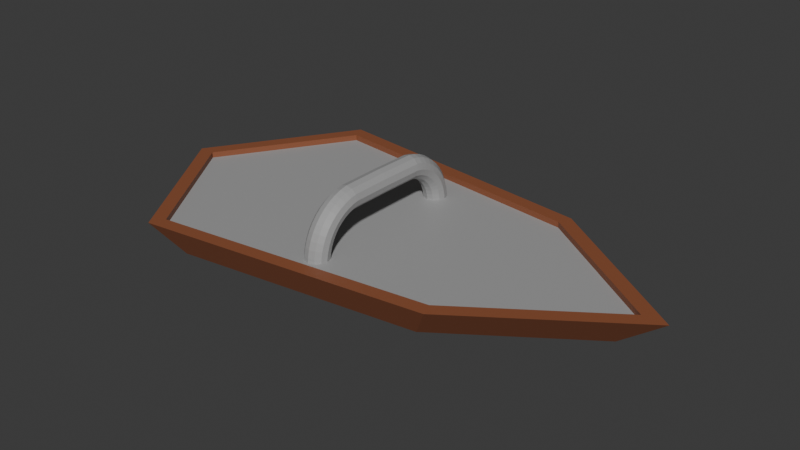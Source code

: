 # Source: shield.blend  (saved by Blender 4.1.24; exported with 4.5.12 LTS)
import bpy
from mathutils import Matrix  # noqa: F401  (used for matrix-valued properties, if any)

bpy.ops.wm.read_factory_settings(use_empty=True)
scene = bpy.context.scene
scene.name = 'Scene'

# ---- collections
col_sword = bpy.data.collections.new('Sword'); scene.collection.children.link(col_sword)

# ---- materials (node trees are filled in below, after node groups)
mat_material = bpy.data.materials.new('Material')
mat_material.use_transparent_shadow = False
mat_material_004 = bpy.data.materials.new('Material.004')
mat_material_004.use_transparent_shadow = False

# ---- material node trees
mat_material.use_nodes = True; mat_material.node_tree.nodes.clear()
_N = mat_material.node_tree.nodes; _L = mat_material.node_tree.links
n0 = _N.new('ShaderNodeBsdfPrincipled'); n0.name = 'Principled BSDF'; n0.location = (10, 300)
n0.inputs[0].default_value = (0.2718, 0.08908, 0.03907, 1.0)
n1 = _N.new('ShaderNodeOutputMaterial'); n1.name = 'Material Output'; n1.location = (300, 300)
_L.new(n0.outputs[0], n1.inputs[0])
n1.is_active_output = True
mat_material_004.use_nodes = True; mat_material_004.node_tree.nodes.clear()
_N = mat_material_004.node_tree.nodes; _L = mat_material_004.node_tree.links
n0 = _N.new('ShaderNodeBsdfPrincipled'); n0.name = 'Principled BSDF'; n0.location = (10, 300)
n0.inputs[0].default_value = (0.3631, 0.3631, 0.3631, 1.0)
n1 = _N.new('ShaderNodeOutputMaterial'); n1.name = 'Material Output'; n1.location = (300, 300)
_L.new(n0.outputs[0], n1.inputs[0])
n1.is_active_output = True

# ---- world
world_world = bpy.data.worlds.new('World'); scene.world = world_world
world_world.use_nodes = True; world_world.node_tree.nodes.clear()
_N = world_world.node_tree.nodes; _L = world_world.node_tree.links
n0 = _N.new('ShaderNodeOutputWorld'); n0.name = 'World Output'; n0.location = (300, 300)
n1 = _N.new('ShaderNodeBackground'); n1.name = 'Background'; n1.location = (10, 300)
n1.inputs[0].default_value = (0.05088, 0.05088, 0.05088, 1.0)
_L.new(n1.outputs[0], n0.inputs[0])
n0.is_active_output = True
world_world.color = (0.05088, 0.05088, 0.05088)
world_world.use_sun_shadow = False
world_world.sun_shadow_jitter_overblur = 0.0

# ---- meshes
me_cube = bpy.data.meshes.new('Cube')
me_cube.from_pydata([(0.152, -0.1096, -0.09745), (-0.1762, -0.1517, -0.09745), (0.152, 0.1096, -0.09745), (-0.1762, 0.1517, -0.09745), (0.1803, -0.1324, -0.05155), (-0.209, -0.1823, -0.05155), (0.1803, 0.1324, -0.05155), (-0.209, 0.1823, -0.05155), (0.31, 1.457e-08, -0.09745), (-0.2734, 2.152e-08, -0.09745), (0.3711, 4.901e-09, -0.05155), (-0.3258, 1.321e-08, -0.05155), (0.3441, 1.416e-08, -0.09745), (0.1591, -0.1283, -0.09745), (-0.186, -0.1726, -0.09745), (-0.2965, 2.18e-08, -0.09745), (-0.186, 0.1726, -0.09745), (0.1591, 0.1283, -0.09745), (-0.2556, 2.615e-08, -0.1223), (0.2563, 2.073e-08, -0.1258), (0.152, -0.08974, -0.1114), (-0.1762, -0.1338, -0.1114), (-0.1762, 0.1338, -0.1114), (0.152, 0.08974, -0.1114), (-0.2187, 0.2031, -0.05155), (0.1875, 0.1511, -0.05155), (0.4052, 4.494e-09, -0.05155), (-0.3489, 1.349e-08, -0.05155), (-0.2187, -0.2031, -0.05155), (0.1875, -0.1511, -0.05155), (-0.3258, 1.48e-08, -0.0597), (0.3711, 6.489e-09, -0.0597), (-0.209, 0.1823, -0.0597), (0.1803, 0.1324, -0.0597), (-0.209, -0.1823, -0.0597), (0.1803, -0.1324, -0.0597)], [], [(3, 2, 23, 22), (17, 16, 24, 25), (10, 6, 33, 31), (29, 28, 14, 13), (12, 26, 29, 13), (27, 15, 14, 28), (24, 16, 15, 27), (17, 25, 26, 12), (5, 4, 35, 34), (1, 9, 18, 21), (0, 8, 12, 13), (1, 0, 13, 14), (3, 9, 15, 16), (2, 3, 16, 17), (8, 2, 17, 12), (9, 1, 14, 15), (19, 18, 22, 23), (20, 21, 18, 19), (0, 1, 21, 20), (2, 8, 19, 23), (9, 3, 22, 18), (8, 0, 20, 19), (7, 6, 25, 24), (6, 10, 26, 25), (5, 11, 27, 28), (4, 5, 28, 29), (10, 4, 29, 26), (11, 7, 24, 27), (31, 30, 34, 35), (33, 32, 30, 31), (4, 10, 31, 35), (11, 5, 34, 30), (6, 7, 32, 33), (7, 11, 30, 32)])
me_cube.polygons.foreach_set('material_index', [1, 0, 0, 0, 0, 0, 0, 0, 0, 1, 0, 0, 0, 0, 0, 0, 1, 1, 1, 1, 1, 1, 0, 0, 0, 0, 0, 0, 1, 1, 0, 0, 0, 0])
_uv = me_cube.uv_layers.new(name='UVMap')
_uv.uv.foreach_set('vector', [0.6127, 0.2359, 0.3923, 0.2306, 0.3923, 0.2306, 0.6127, 0.2359, 0.375, 0.25, 0.625, 0.25, 0.625, 0.5, 0.375, 0.5, 0.3863, 0.625, 0.3898, 0.5165, 0.3898, 0.5165, 0.3863, 0.625, 0.375, 0.75, 0.625, 0.75, 0.625, 1.0, 0.375, 1.0, 0.125, 0.625, 0.375, 0.625, 0.375, 0.75, 0.125, 0.75, 0.625, 0.625, 0.875, 0.625, 0.875, 0.75, 0.625, 0.75, 0.625, 0.5, 0.875, 0.5, 0.875, 0.625, 0.625, 0.625, 0.125, 0.5, 0.375, 0.5, 0.375, 0.625, 0.125, 0.625, 0.6145, 0.738, 0.3898, 0.7335, 0.3898, 0.7335, 0.6145, 0.738, 0.6127, 0.0141, 0.616, 0.125, 0.616, 0.125, 0.6127, 0.0141, 0.3923, 0.01944, 0.3883, 0.125, 0.375, 0.125, 0.375, 0.0, 0.6127, 0.0141, 0.3923, 0.01944, 0.375, 0.0, 0.625, 0.0, 0.6127, 0.2359, 0.616, 0.125, 0.625, 0.125, 0.625, 0.25, 0.3923, 0.2306, 0.6127, 0.2359, 0.625, 0.25, 0.375, 0.25, 0.3883, 0.125, 0.3923, 0.2306, 0.375, 0.25, 0.375, 0.125, 0.616, 0.125, 0.6127, 0.0141, 0.625, 0.0, 0.625, 0.125, 0.3883, 0.125, 0.616, 0.125, 0.6127, 0.2359, 0.3923, 0.2306, 0.3923, 0.01944, 0.6127, 0.0141, 0.616, 0.125, 0.3883, 0.125, 0.3923, 0.01944, 0.6127, 0.0141, 0.6127, 0.0141, 0.3923, 0.01944, 0.3923, 0.2306, 0.3883, 0.125, 0.3883, 0.125, 0.3923, 0.2306, 0.616, 0.125, 0.6127, 0.2359, 0.6127, 0.2359, 0.616, 0.125, 0.3883, 0.125, 0.3923, 0.01944, 0.3923, 0.01944, 0.3883, 0.125, 0.6145, 0.512, 0.3898, 0.5165, 0.375, 0.5, 0.625, 0.5, 0.3898, 0.5165, 0.3863, 0.625, 0.375, 0.625, 0.375, 0.5, 0.6145, 0.738, 0.6173, 0.625, 0.625, 0.625, 0.625, 0.75, 0.3898, 0.7335, 0.6145, 0.738, 0.625, 0.75, 0.375, 0.75, 0.3863, 0.625, 0.3898, 0.7335, 0.375, 0.75, 0.375, 0.625, 0.6173, 0.625, 0.6145, 0.512, 0.625, 0.5, 0.625, 0.625, 0.3863, 0.625, 0.6173, 0.625, 0.6145, 0.738, 0.3898, 0.7335, 0.3898, 0.5165, 0.6145, 0.512, 0.6173, 0.625, 0.3863, 0.625, 0.3898, 0.7335, 0.3863, 0.625, 0.3863, 0.625, 0.3898, 0.7335, 0.6173, 0.625, 0.6145, 0.738, 0.6145, 0.738, 0.6173, 0.625, 0.3898, 0.5165, 0.6145, 0.512, 0.6145, 0.512, 0.3898, 0.5165, 0.6145, 0.512, 0.6173, 0.625, 0.6173, 0.625, 0.6145, 0.512])
me_cube.materials.append(mat_material)
me_cube.materials.append(mat_material_004)
me_cube.update()
me_torus = bpy.data.meshes.new('Torus')
me_torus.from_pydata([(-2.711e-08, 0.1242, -0.06412), (0.008245, 0.1219, -0.06412), (0.01428, 0.1159, -0.06412), (0.01649, 0.1077, -0.06412), (0.01428, 0.09942, -0.06412), (0.008245, 0.09338, -0.06412), (-2.069e-08, 0.09117, -0.06412), (-0.008245, 0.09338, -0.06412), (-0.01428, 0.09942, -0.06412), (-0.01649, 0.1077, -0.06412), (-0.01428, 0.1159, -0.06412), (-0.008245, 0.1219, -0.06412), (-2.744e-08, 0.1234, -0.05336), (0.008245, 0.1213, -0.05365), (0.01428, 0.1153, -0.05444), (0.01649, 0.1071, -0.05551), (0.01428, 0.09893, -0.05659), (0.008245, 0.09294, -0.05738), (-2.089e-08, 0.09075, -0.05767), (-0.008245, 0.09294, -0.05738), (-0.01428, 0.09893, -0.05659), (-0.01649, 0.1071, -0.05551), (-0.01428, 0.1153, -0.05444), (-0.008245, 0.1213, -0.05365), (-2.75e-08, 0.1213, -0.04278), (0.008245, 0.1192, -0.04336), (0.01428, 0.1134, -0.04492), (0.01649, 0.1054, -0.04705), (0.01428, 0.09745, -0.04919), (0.008245, 0.09162, -0.05075), (-2.092e-08, 0.08949, -0.05132), (-0.008245, 0.09162, -0.05075), (-0.01428, 0.09745, -0.04919), (-0.01649, 0.1054, -0.04705), (-0.01428, 0.1134, -0.04492), (-0.008245, 0.1192, -0.04336), (-2.727e-08, 0.1179, -0.03257), (0.008245, 0.1158, -0.03342), (0.01428, 0.1103, -0.03573), (0.01649, 0.1026, -0.03888), (0.01428, 0.09503, -0.04204), (0.008245, 0.08945, -0.04435), (-2.078e-08, 0.08741, -0.04519), (-0.008245, 0.08945, -0.04435), (-0.01428, 0.09503, -0.04204), (-0.01649, 0.1026, -0.03888), (-0.01428, 0.1103, -0.03573), (-0.008245, 0.1158, -0.03342), (-2.676e-08, 0.1131, -0.0229), (0.008245, 0.1112, -0.024), (0.01428, 0.106, -0.02702), (0.01649, 0.09883, -0.03114), (0.01428, 0.09169, -0.03527), (0.008245, 0.08646, -0.03828), (-2.048e-08, 0.08455, -0.03939), (-0.008245, 0.08646, -0.03828), (-0.01428, 0.09169, -0.03527), (-0.01649, 0.09883, -0.03114), (-0.01428, 0.106, -0.02702), (-0.008245, 0.1112, -0.024), (-2.599e-08, 0.1071, -0.01393), (0.008245, 0.1054, -0.01528), (0.01428, 0.1006, -0.01895), (0.01649, 0.09403, -0.02397), (0.01428, 0.08749, -0.02899), (0.008245, 0.0827, -0.03266), (-2.001e-08, 0.08095, -0.03401), (-0.008245, 0.0827, -0.03266), (-0.01428, 0.08749, -0.02899), (-0.01649, 0.09403, -0.02397), (-0.01428, 0.1006, -0.01895), (-0.008245, 0.1054, -0.01528), (-2.496e-08, 0.1, -0.005822), (0.008245, 0.09844, -0.007385), (0.01428, 0.09418, -0.01165), (0.01649, 0.08835, -0.01748), (0.01428, 0.08252, -0.02331), (0.008245, 0.07825, -0.02758), (-1.94e-08, 0.07669, -0.02914), (-0.008245, 0.07825, -0.02758), (-0.01428, 0.08252, -0.02331), (-0.01649, 0.08835, -0.01748), (-0.01428, 0.09418, -0.01165), (-0.008245, 0.09844, -0.007385), (-2.369e-08, 0.0919, 0.001289), (0.008245, 0.09055, -0.0004641), (0.01428, 0.08688, -0.005253), (0.01649, 0.08186, -0.01179), (0.01428, 0.07684, -0.01833), (0.008245, 0.07316, -0.02312), (-1.864e-08, 0.07182, -0.02488), (-0.008245, 0.07316, -0.02312), (-0.01428, 0.07684, -0.01833), (-0.01649, 0.08186, -0.01179), (-0.01428, 0.08688, -0.005253), (-0.008245, 0.09055, -0.0004641), (-2.22e-08, 0.08293, 0.00728), (0.008245, 0.08182, 0.005367), (0.01428, 0.07881, 0.00014), (0.01649, 0.07468, -0.007), (0.01428, 0.07056, -0.01414), (0.008245, 0.06754, -0.01937), (-1.774e-08, 0.06644, -0.02128), (-0.008245, 0.06754, -0.01937), (-0.01428, 0.07056, -0.01414), (-0.01649, 0.07468, -0.007), (-0.01428, 0.07881, 0.00014), (-0.008245, 0.08182, 0.005367), (-2.053e-08, 0.07326, 0.01205), (0.008245, 0.07241, 0.01001), (0.01428, 0.0701, 0.004433), (0.01649, 0.06695, -0.003184), (0.01428, 0.06379, -0.0108), (0.008245, 0.06148, -0.01638), (-1.674e-08, 0.06064, -0.01842), (-0.008245, 0.06148, -0.01638), (-0.01428, 0.06379, -0.0108), (-0.01649, 0.06695, -0.003184), (-0.01428, 0.0701, 0.004433), (-0.008245, 0.07241, 0.01001), (-1.869e-08, 0.06304, 0.01552), (0.008245, 0.06247, 0.01338), (0.01428, 0.06091, 0.007553), (0.01649, 0.05878, -0.0004109), (0.01428, 0.05664, -0.008375), (0.008245, 0.05508, -0.0142), (-1.564e-08, 0.05451, -0.01634), (-0.008245, 0.05508, -0.0142), (-0.01428, 0.05664, -0.008375), (-0.01649, 0.05878, -0.0004109), (-0.01428, 0.06091, 0.007553), (-0.008245, 0.06247, 0.01338), (-1.672e-08, 0.05247, 0.01762), (0.008245, 0.05218, 0.01543), (0.01428, 0.05139, 0.009447), (0.01649, 0.05031, 0.001272), (0.01428, 0.04924, -0.006902), (0.008245, 0.04845, -0.01289), (-1.446e-08, 0.04816, -0.01508), (-0.008245, 0.04845, -0.01289), (-0.01428, 0.04924, -0.006902), (-0.01649, 0.05031, 0.001272), (-0.01428, 0.05139, 0.009447), (-0.008245, 0.05218, 0.01543), (-5.032e-09, -0.007747, 0.01833), (0.008245, -0.007747, 0.01612), (0.01428, -0.007747, 0.01008), (0.01649, -0.007747, 0.001837), (0.01428, -0.007747, -0.006408), (0.008245, -0.007747, -0.01244), (-3.59e-09, -0.007747, -0.01465), (-0.008245, -0.007747, -0.01244), (-0.01428, -0.007747, -0.006408), (-0.01649, -0.007747, 0.001837), (-0.01428, -0.007747, 0.01008), (-0.008245, -0.007747, 0.01612), (6.624e-09, -0.06745, 0.01762), (0.008245, -0.06716, 0.01543), (0.01428, -0.06637, 0.009447), (0.01649, -0.0653, 0.001272), (0.01428, -0.06422, -0.006902), (0.008245, -0.06343, -0.01289), (7.215e-09, -0.06315, -0.01508), (-0.008245, -0.06343, -0.01289), (-0.01428, -0.06422, -0.006902), (-0.01649, -0.0653, 0.001272), (-0.01428, -0.06637, 0.009447), (-0.008245, -0.06716, 0.01543), (8.776e-09, -0.07803, 0.01552), (0.008245, -0.07746, 0.01338), (0.01428, -0.07589, 0.007553), (0.01649, -0.07376, -0.000411), (0.01428, -0.07163, -0.008375), (0.008245, -0.07006, -0.01421), (8.506e-09, -0.06949, -0.01634), (-0.008245, -0.07006, -0.01421), (-0.01428, -0.07163, -0.008375), (-0.01649, -0.07376, -0.000411), (-0.01428, -0.07589, 0.007553), (-0.008245, -0.07746, 0.01338), (1.092e-08, -0.08824, 0.01205), (0.008245, -0.0874, 0.01001), (0.01428, -0.08509, 0.004433), (0.01649, -0.08193, -0.003184), (0.01428, -0.07878, -0.0108), (0.008245, -0.07647, -0.01638), (9.79e-09, -0.07562, -0.01842), (-0.008245, -0.07647, -0.01638), (-0.01428, -0.07878, -0.0108), (-0.01649, -0.08193, -0.003184), (-0.01428, -0.08509, 0.004433), (-0.008245, -0.0874, 0.01001), (1.301e-08, -0.09791, 0.00728), (0.008245, -0.09681, 0.005367), (0.01428, -0.09379, 0.0001399), (0.01649, -0.08967, -0.007), (0.01428, -0.08555, -0.01414), (0.008245, -0.08253, -0.01937), (1.105e-08, -0.08142, -0.02128), (-0.008245, -0.08253, -0.01937), (-0.01428, -0.08555, -0.01414), (-0.01649, -0.08967, -0.007), (-0.01428, -0.09379, 0.0001399), (-0.008245, -0.09681, 0.005367), (1.502e-08, -0.1069, 0.001288), (0.008245, -0.1055, -0.0004642), (0.01428, -0.1019, -0.005253), (0.01649, -0.09684, -0.01179), (0.01428, -0.09182, -0.01833), (0.008245, -0.08815, -0.02312), (1.225e-08, -0.0868, -0.02488), (-0.008245, -0.08815, -0.02312), (-0.01428, -0.09182, -0.01833), (-0.01649, -0.09684, -0.01179), (-0.01428, -0.1019, -0.005253), (-0.008245, -0.1055, -0.0004642), (1.69e-08, -0.115, -0.005822), (0.008245, -0.1134, -0.007385), (0.01428, -0.1092, -0.01165), (0.01649, -0.1033, -0.01748), (0.01428, -0.0975, -0.02331), (0.008245, -0.09323, -0.02758), (1.338e-08, -0.09167, -0.02914), (-0.008245, -0.09323, -0.02758), (-0.01428, -0.0975, -0.02331), (-0.01649, -0.1033, -0.01748), (-0.01428, -0.1092, -0.01165), (-0.008245, -0.1134, -0.007385), (1.864e-08, -0.1221, -0.01393), (0.008245, -0.1203, -0.01528), (0.01428, -0.1156, -0.01895), (0.01649, -0.109, -0.02397), (0.01428, -0.1025, -0.02899), (0.008245, -0.09769, -0.03266), (1.443e-08, -0.09594, -0.03401), (-0.008245, -0.09769, -0.03266), (-0.01428, -0.1025, -0.02899), (-0.01649, -0.109, -0.02397), (-0.01428, -0.1156, -0.01895), (-0.008245, -0.1203, -0.01528), (2.02e-08, -0.1281, -0.0229), (0.008245, -0.1262, -0.024), (0.01428, -0.121, -0.02702), (0.01649, -0.1138, -0.03114), (0.01428, -0.1067, -0.03527), (0.008245, -0.1014, -0.03828), (1.536e-08, -0.09953, -0.03939), (-0.008245, -0.1014, -0.03828), (-0.01428, -0.1067, -0.03527), (-0.01649, -0.1138, -0.03114), (-0.01428, -0.121, -0.02702), (-0.008245, -0.1262, -0.024), (2.155e-08, -0.1329, -0.03257), (0.008245, -0.1308, -0.03342), (0.01428, -0.1252, -0.03573), (0.01649, -0.1176, -0.03888), (0.01428, -0.11, -0.04204), (0.008245, -0.1044, -0.04435), (1.617e-08, -0.1024, -0.04519), (-0.008245, -0.1044, -0.04435), (-0.01428, -0.11, -0.04204), (-0.01649, -0.1176, -0.03888), (-0.01428, -0.1252, -0.03573), (-0.008245, -0.1308, -0.03342), (2.268e-08, -0.1363, -0.04278), (0.008245, -0.1342, -0.04336), (0.01428, -0.1284, -0.04492), (0.01649, -0.1204, -0.04705), (0.01428, -0.1124, -0.04919), (0.008245, -0.1066, -0.05075), (1.685e-08, -0.1045, -0.05132), (-0.008245, -0.1066, -0.05075), (-0.01428, -0.1124, -0.04919), (-0.01649, -0.1204, -0.04705), (-0.01428, -0.1284, -0.04492), (-0.008245, -0.1342, -0.04336), (2.355e-08, -0.1384, -0.05336), (0.008245, -0.1362, -0.05365), (0.01428, -0.1303, -0.05444), (0.01649, -0.1221, -0.05551), (0.01428, -0.1139, -0.05659), (0.008245, -0.1079, -0.05738), (1.737e-08, -0.1057, -0.05767), (-0.008245, -0.1079, -0.05738), (-0.01428, -0.1139, -0.05659), (-0.01649, -0.1221, -0.05551), (-0.01428, -0.1303, -0.05444), (-0.008245, -0.1362, -0.05365), (2.416e-08, -0.1391, -0.06412), (0.008245, -0.1369, -0.06412), (0.01428, -0.1309, -0.06412), (0.01649, -0.1226, -0.06412), (0.01428, -0.1144, -0.06412), (0.008245, -0.1084, -0.06412), (1.773e-08, -0.1062, -0.06412), (-0.008245, -0.1084, -0.06412), (-0.01428, -0.1144, -0.06412), (-0.01649, -0.1226, -0.06412), (-0.01428, -0.1309, -0.06412), (-0.008245, -0.1369, -0.06412)], [], [(0, 12, 13, 1), (1, 13, 14, 2), (2, 14, 15, 3), (3, 15, 16, 4), (4, 16, 17, 5), (5, 17, 18, 6), (6, 18, 19, 7), (7, 19, 20, 8), (8, 20, 21, 9), (9, 21, 22, 10), (10, 22, 23, 11), (11, 23, 12, 0), (12, 24, 25, 13), (13, 25, 26, 14), (14, 26, 27, 15), (15, 27, 28, 16), (16, 28, 29, 17), (17, 29, 30, 18), (18, 30, 31, 19), (19, 31, 32, 20), (20, 32, 33, 21), (21, 33, 34, 22), (22, 34, 35, 23), (23, 35, 24, 12), (24, 36, 37, 25), (25, 37, 38, 26), (26, 38, 39, 27), (27, 39, 40, 28), (28, 40, 41, 29), (29, 41, 42, 30), (30, 42, 43, 31), (31, 43, 44, 32), (32, 44, 45, 33), (33, 45, 46, 34), (34, 46, 47, 35), (35, 47, 36, 24), (36, 48, 49, 37), (37, 49, 50, 38), (38, 50, 51, 39), (39, 51, 52, 40), (40, 52, 53, 41), (41, 53, 54, 42), (42, 54, 55, 43), (43, 55, 56, 44), (44, 56, 57, 45), (45, 57, 58, 46), (46, 58, 59, 47), (47, 59, 48, 36), (48, 60, 61, 49), (49, 61, 62, 50), (50, 62, 63, 51), (51, 63, 64, 52), (52, 64, 65, 53), (53, 65, 66, 54), (54, 66, 67, 55), (55, 67, 68, 56), (56, 68, 69, 57), (57, 69, 70, 58), (58, 70, 71, 59), (59, 71, 60, 48), (60, 72, 73, 61), (61, 73, 74, 62), (62, 74, 75, 63), (63, 75, 76, 64), (64, 76, 77, 65), (65, 77, 78, 66), (66, 78, 79, 67), (67, 79, 80, 68), (68, 80, 81, 69), (69, 81, 82, 70), (70, 82, 83, 71), (71, 83, 72, 60), (72, 84, 85, 73), (73, 85, 86, 74), (74, 86, 87, 75), (75, 87, 88, 76), (76, 88, 89, 77), (77, 89, 90, 78), (78, 90, 91, 79), (79, 91, 92, 80), (80, 92, 93, 81), (81, 93, 94, 82), (82, 94, 95, 83), (83, 95, 84, 72), (84, 96, 97, 85), (85, 97, 98, 86), (86, 98, 99, 87), (87, 99, 100, 88), (88, 100, 101, 89), (89, 101, 102, 90), (90, 102, 103, 91), (91, 103, 104, 92), (92, 104, 105, 93), (93, 105, 106, 94), (94, 106, 107, 95), (95, 107, 96, 84), (96, 108, 109, 97), (97, 109, 110, 98), (98, 110, 111, 99), (99, 111, 112, 100), (100, 112, 113, 101), (101, 113, 114, 102), (102, 114, 115, 103), (103, 115, 116, 104), (104, 116, 117, 105), (105, 117, 118, 106), (106, 118, 119, 107), (107, 119, 108, 96), (108, 120, 121, 109), (109, 121, 122, 110), (110, 122, 123, 111), (111, 123, 124, 112), (112, 124, 125, 113), (113, 125, 126, 114), (114, 126, 127, 115), (115, 127, 128, 116), (116, 128, 129, 117), (117, 129, 130, 118), (118, 130, 131, 119), (119, 131, 120, 108), (120, 132, 133, 121), (121, 133, 134, 122), (122, 134, 135, 123), (123, 135, 136, 124), (124, 136, 137, 125), (125, 137, 138, 126), (126, 138, 139, 127), (127, 139, 140, 128), (128, 140, 141, 129), (129, 141, 142, 130), (130, 142, 143, 131), (131, 143, 132, 120), (132, 144, 145, 133), (133, 145, 146, 134), (134, 146, 147, 135), (135, 147, 148, 136), (136, 148, 149, 137), (137, 149, 150, 138), (138, 150, 151, 139), (139, 151, 152, 140), (140, 152, 153, 141), (141, 153, 154, 142), (142, 154, 155, 143), (143, 155, 144, 132), (144, 156, 157, 145), (145, 157, 158, 146), (146, 158, 159, 147), (147, 159, 160, 148), (148, 160, 161, 149), (149, 161, 162, 150), (150, 162, 163, 151), (151, 163, 164, 152), (152, 164, 165, 153), (153, 165, 166, 154), (154, 166, 167, 155), (155, 167, 156, 144), (156, 168, 169, 157), (157, 169, 170, 158), (158, 170, 171, 159), (159, 171, 172, 160), (160, 172, 173, 161), (161, 173, 174, 162), (162, 174, 175, 163), (163, 175, 176, 164), (164, 176, 177, 165), (165, 177, 178, 166), (166, 178, 179, 167), (167, 179, 168, 156), (168, 180, 181, 169), (169, 181, 182, 170), (170, 182, 183, 171), (171, 183, 184, 172), (172, 184, 185, 173), (173, 185, 186, 174), (174, 186, 187, 175), (175, 187, 188, 176), (176, 188, 189, 177), (177, 189, 190, 178), (178, 190, 191, 179), (179, 191, 180, 168), (180, 192, 193, 181), (181, 193, 194, 182), (182, 194, 195, 183), (183, 195, 196, 184), (184, 196, 197, 185), (185, 197, 198, 186), (186, 198, 199, 187), (187, 199, 200, 188), (188, 200, 201, 189), (189, 201, 202, 190), (190, 202, 203, 191), (191, 203, 192, 180), (192, 204, 205, 193), (193, 205, 206, 194), (194, 206, 207, 195), (195, 207, 208, 196), (196, 208, 209, 197), (197, 209, 210, 198), (198, 210, 211, 199), (199, 211, 212, 200), (200, 212, 213, 201), (201, 213, 214, 202), (202, 214, 215, 203), (203, 215, 204, 192), (204, 216, 217, 205), (205, 217, 218, 206), (206, 218, 219, 207), (207, 219, 220, 208), (208, 220, 221, 209), (209, 221, 222, 210), (210, 222, 223, 211), (211, 223, 224, 212), (212, 224, 225, 213), (213, 225, 226, 214), (214, 226, 227, 215), (215, 227, 216, 204), (216, 228, 229, 217), (217, 229, 230, 218), (218, 230, 231, 219), (219, 231, 232, 220), (220, 232, 233, 221), (221, 233, 234, 222), (222, 234, 235, 223), (223, 235, 236, 224), (224, 236, 237, 225), (225, 237, 238, 226), (226, 238, 239, 227), (227, 239, 228, 216), (228, 240, 241, 229), (229, 241, 242, 230), (230, 242, 243, 231), (231, 243, 244, 232), (232, 244, 245, 233), (233, 245, 246, 234), (234, 246, 247, 235), (235, 247, 248, 236), (236, 248, 249, 237), (237, 249, 250, 238), (238, 250, 251, 239), (239, 251, 240, 228), (240, 252, 253, 241), (241, 253, 254, 242), (242, 254, 255, 243), (243, 255, 256, 244), (244, 256, 257, 245), (245, 257, 258, 246), (246, 258, 259, 247), (247, 259, 260, 248), (248, 260, 261, 249), (249, 261, 262, 250), (250, 262, 263, 251), (251, 263, 252, 240), (252, 264, 265, 253), (253, 265, 266, 254), (254, 266, 267, 255), (255, 267, 268, 256), (256, 268, 269, 257), (257, 269, 270, 258), (258, 270, 271, 259), (259, 271, 272, 260), (260, 272, 273, 261), (261, 273, 274, 262), (262, 274, 275, 263), (263, 275, 264, 252), (264, 276, 277, 265), (265, 277, 278, 266), (266, 278, 279, 267), (267, 279, 280, 268), (268, 280, 281, 269), (269, 281, 282, 270), (270, 282, 283, 271), (271, 283, 284, 272), (272, 284, 285, 273), (273, 285, 286, 274), (274, 286, 287, 275), (275, 287, 276, 264), (276, 288, 289, 277), (277, 289, 290, 278), (278, 290, 291, 279), (279, 291, 292, 280), (280, 292, 293, 281), (281, 293, 294, 282), (282, 294, 295, 283), (283, 295, 296, 284), (284, 296, 297, 285), (285, 297, 298, 286), (286, 298, 299, 287), (287, 299, 288, 276)])
_uv = me_torus.uv_layers.new(name='UVMap')
_uv.uv.foreach_set('vector', [0.75, 0.5, 0.7708, 0.5, 0.7708, 0.5833, 0.75, 0.5833, 0.75, 0.5833, 0.7708, 0.5833, 0.7708, 0.6667, 0.75, 0.6667, 0.75, 0.6667, 0.7708, 0.6667, 0.7708, 0.75, 0.75, 0.75, 0.75, 0.75, 0.7708, 0.75, 0.7708, 0.8333, 0.75, 0.8333, 0.75, 0.8333, 0.7708, 0.8333, 0.7708, 0.9167, 0.75, 0.9167, 0.75, 0.9167, 0.7708, 0.9167, 0.7708, 1.0, 0.75, 1.0, 0.75, 2.22e-16, 0.7708, 2.22e-16, 0.7708, 0.08333, 0.75, 0.08333, 0.75, 0.08333, 0.7708, 0.08333, 0.7708, 0.1667, 0.75, 0.1667, 0.75, 0.1667, 0.7708, 0.1667, 0.7708, 0.25, 0.75, 0.25, 0.75, 0.25, 0.7708, 0.25, 0.7708, 0.3333, 0.75, 0.3333, 0.75, 0.3333, 0.7708, 0.3333, 0.7708, 0.4167, 0.75, 0.4167, 0.75, 0.4167, 0.7708, 0.4167, 0.7708, 0.5, 0.75, 0.5, 0.7708, 0.5, 0.7917, 0.5, 0.7917, 0.5833, 0.7708, 0.5833, 0.7708, 0.5833, 0.7917, 0.5833, 0.7917, 0.6667, 0.7708, 0.6667, 0.7708, 0.6667, 0.7917, 0.6667, 0.7917, 0.75, 0.7708, 0.75, 0.7708, 0.75, 0.7917, 0.75, 0.7917, 0.8333, 0.7708, 0.8333, 0.7708, 0.8333, 0.7917, 0.8333, 0.7917, 0.9167, 0.7708, 0.9167, 0.7708, 0.9167, 0.7917, 0.9167, 0.7917, 1.0, 0.7708, 1.0, 0.7708, 2.22e-16, 0.7917, 2.22e-16, 0.7917, 0.08333, 0.7708, 0.08333, 0.7708, 0.08333, 0.7917, 0.08333, 0.7917, 0.1667, 0.7708, 0.1667, 0.7708, 0.1667, 0.7917, 0.1667, 0.7917, 0.25, 0.7708, 0.25, 0.7708, 0.25, 0.7917, 0.25, 0.7917, 0.3333, 0.7708, 0.3333, 0.7708, 0.3333, 0.7917, 0.3333, 0.7917, 0.4167, 0.7708, 0.4167, 0.7708, 0.4167, 0.7917, 0.4167, 0.7917, 0.5, 0.7708, 0.5, 0.7917, 0.5, 0.8125, 0.5, 0.8125, 0.5833, 0.7917, 0.5833, 0.7917, 0.5833, 0.8125, 0.5833, 0.8125, 0.6667, 0.7917, 0.6667, 0.7917, 0.6667, 0.8125, 0.6667, 0.8125, 0.75, 0.7917, 0.75, 0.7917, 0.75, 0.8125, 0.75, 0.8125, 0.8333, 0.7917, 0.8333, 0.7917, 0.8333, 0.8125, 0.8333, 0.8125, 0.9167, 0.7917, 0.9167, 0.7917, 0.9167, 0.8125, 0.9167, 0.8125, 1.0, 0.7917, 1.0, 0.7917, 2.22e-16, 0.8125, 2.22e-16, 0.8125, 0.08333, 0.7917, 0.08333, 0.7917, 0.08333, 0.8125, 0.08333, 0.8125, 0.1667, 0.7917, 0.1667, 0.7917, 0.1667, 0.8125, 0.1667, 0.8125, 0.25, 0.7917, 0.25, 0.7917, 0.25, 0.8125, 0.25, 0.8125, 0.3333, 0.7917, 0.3333, 0.7917, 0.3333, 0.8125, 0.3333, 0.8125, 0.4167, 0.7917, 0.4167, 0.7917, 0.4167, 0.8125, 0.4167, 0.8125, 0.5, 0.7917, 0.5, 0.8125, 0.5, 0.8333, 0.5, 0.8333, 0.5833, 0.8125, 0.5833, 0.8125, 0.5833, 0.8333, 0.5833, 0.8333, 0.6667, 0.8125, 0.6667, 0.8125, 0.6667, 0.8333, 0.6667, 0.8333, 0.75, 0.8125, 0.75, 0.8125, 0.75, 0.8333, 0.75, 0.8333, 0.8333, 0.8125, 0.8333, 0.8125, 0.8333, 0.8333, 0.8333, 0.8333, 0.9167, 0.8125, 0.9167, 0.8125, 0.9167, 0.8333, 0.9167, 0.8333, 1.0, 0.8125, 1.0, 0.8125, 2.22e-16, 0.8333, 2.22e-16, 0.8333, 0.08333, 0.8125, 0.08333, 0.8125, 0.08333, 0.8333, 0.08333, 0.8333, 0.1667, 0.8125, 0.1667, 0.8125, 0.1667, 0.8333, 0.1667, 0.8333, 0.25, 0.8125, 0.25, 0.8125, 0.25, 0.8333, 0.25, 0.8333, 0.3333, 0.8125, 0.3333, 0.8125, 0.3333, 0.8333, 0.3333, 0.8333, 0.4167, 0.8125, 0.4167, 0.8125, 0.4167, 0.8333, 0.4167, 0.8333, 0.5, 0.8125, 0.5, 0.8333, 0.5, 0.8542, 0.5, 0.8542, 0.5833, 0.8333, 0.5833, 0.8333, 0.5833, 0.8542, 0.5833, 0.8542, 0.6667, 0.8333, 0.6667, 0.8333, 0.6667, 0.8542, 0.6667, 0.8542, 0.75, 0.8333, 0.75, 0.8333, 0.75, 0.8542, 0.75, 0.8542, 0.8333, 0.8333, 0.8333, 0.8333, 0.8333, 0.8542, 0.8333, 0.8542, 0.9167, 0.8333, 0.9167, 0.8333, 0.9167, 0.8542, 0.9167, 0.8542, 1.0, 0.8333, 1.0, 0.8333, 2.22e-16, 0.8542, 2.22e-16, 0.8542, 0.08333, 0.8333, 0.08333, 0.8333, 0.08333, 0.8542, 0.08333, 0.8542, 0.1667, 0.8333, 0.1667, 0.8333, 0.1667, 0.8542, 0.1667, 0.8542, 0.25, 0.8333, 0.25, 0.8333, 0.25, 0.8542, 0.25, 0.8542, 0.3333, 0.8333, 0.3333, 0.8333, 0.3333, 0.8542, 0.3333, 0.8542, 0.4167, 0.8333, 0.4167, 0.8333, 0.4167, 0.8542, 0.4167, 0.8542, 0.5, 0.8333, 0.5, 0.8542, 0.5, 0.875, 0.5, 0.875, 0.5833, 0.8542, 0.5833, 0.8542, 0.5833, 0.875, 0.5833, 0.875, 0.6667, 0.8542, 0.6667, 0.8542, 0.6667, 0.875, 0.6667, 0.875, 0.75, 0.8542, 0.75, 0.8542, 0.75, 0.875, 0.75, 0.875, 0.8333, 0.8542, 0.8333, 0.8542, 0.8333, 0.875, 0.8333, 0.875, 0.9167, 0.8542, 0.9167, 0.8542, 0.9167, 0.875, 0.9167, 0.875, 1.0, 0.8542, 1.0, 0.8542, 2.22e-16, 0.875, 2.22e-16, 0.875, 0.08333, 0.8542, 0.08333, 0.8542, 0.08333, 0.875, 0.08333, 0.875, 0.1667, 0.8542, 0.1667, 0.8542, 0.1667, 0.875, 0.1667, 0.875, 0.25, 0.8542, 0.25, 0.8542, 0.25, 0.875, 0.25, 0.875, 0.3333, 0.8542, 0.3333, 0.8542, 0.3333, 0.875, 0.3333, 0.875, 0.4167, 0.8542, 0.4167, 0.8542, 0.4167, 0.875, 0.4167, 0.875, 0.5, 0.8542, 0.5, 0.875, 0.5, 0.8958, 0.5, 0.8958, 0.5833, 0.875, 0.5833, 0.875, 0.5833, 0.8958, 0.5833, 0.8958, 0.6667, 0.875, 0.6667, 0.875, 0.6667, 0.8958, 0.6667, 0.8958, 0.75, 0.875, 0.75, 0.875, 0.75, 0.8958, 0.75, 0.8958, 0.8333, 0.875, 0.8333, 0.875, 0.8333, 0.8958, 0.8333, 0.8958, 0.9167, 0.875, 0.9167, 0.875, 0.9167, 0.8958, 0.9167, 0.8958, 1.0, 0.875, 1.0, 0.875, 2.22e-16, 0.8958, 2.22e-16, 0.8958, 0.08333, 0.875, 0.08333, 0.875, 0.08333, 0.8958, 0.08333, 0.8958, 0.1667, 0.875, 0.1667, 0.875, 0.1667, 0.8958, 0.1667, 0.8958, 0.25, 0.875, 0.25, 0.875, 0.25, 0.8958, 0.25, 0.8958, 0.3333, 0.875, 0.3333, 0.875, 0.3333, 0.8958, 0.3333, 0.8958, 0.4167, 0.875, 0.4167, 0.875, 0.4167, 0.8958, 0.4167, 0.8958, 0.5, 0.875, 0.5, 0.8958, 0.5, 0.9167, 0.5, 0.9167, 0.5833, 0.8958, 0.5833, 0.8958, 0.5833, 0.9167, 0.5833, 0.9167, 0.6667, 0.8958, 0.6667, 0.8958, 0.6667, 0.9167, 0.6667, 0.9167, 0.75, 0.8958, 0.75, 0.8958, 0.75, 0.9167, 0.75, 0.9167, 0.8333, 0.8958, 0.8333, 0.8958, 0.8333, 0.9167, 0.8333, 0.9167, 0.9167, 0.8958, 0.9167, 0.8958, 0.9167, 0.9167, 0.9167, 0.9167, 1.0, 0.8958, 1.0, 0.8958, 2.22e-16, 0.9167, 2.22e-16, 0.9167, 0.08333, 0.8958, 0.08333, 0.8958, 0.08333, 0.9167, 0.08333, 0.9167, 0.1667, 0.8958, 0.1667, 0.8958, 0.1667, 0.9167, 0.1667, 0.9167, 0.25, 0.8958, 0.25, 0.8958, 0.25, 0.9167, 0.25, 0.9167, 0.3333, 0.8958, 0.3333, 0.8958, 0.3333, 0.9167, 0.3333, 0.9167, 0.4167, 0.8958, 0.4167, 0.8958, 0.4167, 0.9167, 0.4167, 0.9167, 0.5, 0.8958, 0.5, 0.9167, 0.5, 0.9375, 0.5, 0.9375, 0.5833, 0.9167, 0.5833, 0.9167, 0.5833, 0.9375, 0.5833, 0.9375, 0.6667, 0.9167, 0.6667, 0.9167, 0.6667, 0.9375, 0.6667, 0.9375, 0.75, 0.9167, 0.75, 0.9167, 0.75, 0.9375, 0.75, 0.9375, 0.8333, 0.9167, 0.8333, 0.9167, 0.8333, 0.9375, 0.8333, 0.9375, 0.9167, 0.9167, 0.9167, 0.9167, 0.9167, 0.9375, 0.9167, 0.9375, 1.0, 0.9167, 1.0, 0.9167, 2.22e-16, 0.9375, 2.22e-16, 0.9375, 0.08333, 0.9167, 0.08333, 0.9167, 0.08333, 0.9375, 0.08333, 0.9375, 0.1667, 0.9167, 0.1667, 0.9167, 0.1667, 0.9375, 0.1667, 0.9375, 0.25, 0.9167, 0.25, 0.9167, 0.25, 0.9375, 0.25, 0.9375, 0.3333, 0.9167, 0.3333, 0.9167, 0.3333, 0.9375, 0.3333, 0.9375, 0.4167, 0.9167, 0.4167, 0.9167, 0.4167, 0.9375, 0.4167, 0.9375, 0.5, 0.9167, 0.5, 0.9375, 0.5, 0.9583, 0.5, 0.9583, 0.5833, 0.9375, 0.5833, 0.9375, 0.5833, 0.9583, 0.5833, 0.9583, 0.6667, 0.9375, 0.6667, 0.9375, 0.6667, 0.9583, 0.6667, 0.9583, 0.75, 0.9375, 0.75, 0.9375, 0.75, 0.9583, 0.75, 0.9583, 0.8333, 0.9375, 0.8333, 0.9375, 0.8333, 0.9583, 0.8333, 0.9583, 0.9167, 0.9375, 0.9167, 0.9375, 0.9167, 0.9583, 0.9167, 0.9583, 1.0, 0.9375, 1.0, 0.9375, 2.22e-16, 0.9583, 2.22e-16, 0.9583, 0.08333, 0.9375, 0.08333, 0.9375, 0.08333, 0.9583, 0.08333, 0.9583, 0.1667, 0.9375, 0.1667, 0.9375, 0.1667, 0.9583, 0.1667, 0.9583, 0.25, 0.9375, 0.25, 0.9375, 0.25, 0.9583, 0.25, 0.9583, 0.3333, 0.9375, 0.3333, 0.9375, 0.3333, 0.9583, 0.3333, 0.9583, 0.4167, 0.9375, 0.4167, 0.9375, 0.4167, 0.9583, 0.4167, 0.9583, 0.5, 0.9375, 0.5, 0.9583, 0.5, 0.9792, 0.5, 0.9792, 0.5833, 0.9583, 0.5833, 0.9583, 0.5833, 0.9792, 0.5833, 0.9792, 0.6667, 0.9583, 0.6667, 0.9583, 0.6667, 0.9792, 0.6667, 0.9792, 0.75, 0.9583, 0.75, 0.9583, 0.75, 0.9792, 0.75, 0.9792, 0.8333, 0.9583, 0.8333, 0.9583, 0.8333, 0.9792, 0.8333, 0.9792, 0.9167, 0.9583, 0.9167, 0.9583, 0.9167, 0.9792, 0.9167, 0.9792, 1.0, 0.9583, 1.0, 0.9583, 2.22e-16, 0.9792, 2.22e-16, 0.9792, 0.08333, 0.9583, 0.08333, 0.9583, 0.08333, 0.9792, 0.08333, 0.9792, 0.1667, 0.9583, 0.1667, 0.9583, 0.1667, 0.9792, 0.1667, 0.9792, 0.25, 0.9583, 0.25, 0.9583, 0.25, 0.9792, 0.25, 0.9792, 0.3333, 0.9583, 0.3333, 0.9583, 0.3333, 0.9792, 0.3333, 0.9792, 0.4167, 0.9583, 0.4167, 0.9583, 0.4167, 0.9792, 0.4167, 0.9792, 0.5, 0.9583, 0.5, 0.9792, 0.5, 1.0, 0.5, 1.0, 0.5833, 0.9792, 0.5833, 0.9792, 0.5833, 1.0, 0.5833, 1.0, 0.6667, 0.9792, 0.6667, 0.9792, 0.6667, 1.0, 0.6667, 1.0, 0.75, 0.9792, 0.75, 0.9792, 0.75, 1.0, 0.75, 1.0, 0.8333, 0.9792, 0.8333, 0.9792, 0.8333, 1.0, 0.8333, 1.0, 0.9167, 0.9792, 0.9167, 0.9792, 0.9167, 1.0, 0.9167, 1.0, 1.0, 0.9792, 1.0, 0.9792, 2.22e-16, 1.0, 2.22e-16, 1.0, 0.08333, 0.9792, 0.08333, 0.9792, 0.08333, 1.0, 0.08333, 1.0, 0.1667, 0.9792, 0.1667, 0.9792, 0.1667, 1.0, 0.1667, 1.0, 0.25, 0.9792, 0.25, 0.9792, 0.25, 1.0, 0.25, 1.0, 0.3333, 0.9792, 0.3333, 0.9792, 0.3333, 1.0, 0.3333, 1.0, 0.4167, 0.9792, 0.4167, 0.9792, 0.4167, 1.0, 0.4167, 1.0, 0.5, 0.9792, 0.5, 8.882e-16, 0.5, 0.02083, 0.5, 0.02083, 0.5833, 8.882e-16, 0.5833, 8.882e-16, 0.5833, 0.02083, 0.5833, 0.02083, 0.6667, 8.882e-16, 0.6667, 8.882e-16, 0.6667, 0.02083, 0.6667, 0.02083, 0.75, 8.882e-16, 0.75, 8.882e-16, 0.75, 0.02083, 0.75, 0.02083, 0.8333, 8.882e-16, 0.8333, 8.882e-16, 0.8333, 0.02083, 0.8333, 0.02083, 0.9167, 8.882e-16, 0.9167, 8.882e-16, 0.9167, 0.02083, 0.9167, 0.02083, 1.0, 8.882e-16, 1.0, 8.882e-16, 2.22e-16, 0.02083, 2.22e-16, 0.02083, 0.08333, 8.882e-16, 0.08333, 8.882e-16, 0.08333, 0.02083, 0.08333, 0.02083, 0.1667, 8.882e-16, 0.1667, 8.882e-16, 0.1667, 0.02083, 0.1667, 0.02083, 0.25, 8.882e-16, 0.25, 8.882e-16, 0.25, 0.02083, 0.25, 0.02083, 0.3333, 8.882e-16, 0.3333, 8.882e-16, 0.3333, 0.02083, 0.3333, 0.02083, 0.4167, 8.882e-16, 0.4167, 8.882e-16, 0.4167, 0.02083, 0.4167, 0.02083, 0.5, 8.882e-16, 0.5, 0.02083, 0.5, 0.04167, 0.5, 0.04167, 0.5833, 0.02083, 0.5833, 0.02083, 0.5833, 0.04167, 0.5833, 0.04167, 0.6667, 0.02083, 0.6667, 0.02083, 0.6667, 0.04167, 0.6667, 0.04167, 0.75, 0.02083, 0.75, 0.02083, 0.75, 0.04167, 0.75, 0.04167, 0.8333, 0.02083, 0.8333, 0.02083, 0.8333, 0.04167, 0.8333, 0.04167, 0.9167, 0.02083, 0.9167, 0.02083, 0.9167, 0.04167, 0.9167, 0.04167, 1.0, 0.02083, 1.0, 0.02083, 2.22e-16, 0.04167, 2.22e-16, 0.04167, 0.08333, 0.02083, 0.08333, 0.02083, 0.08333, 0.04167, 0.08333, 0.04167, 0.1667, 0.02083, 0.1667, 0.02083, 0.1667, 0.04167, 0.1667, 0.04167, 0.25, 0.02083, 0.25, 0.02083, 0.25, 0.04167, 0.25, 0.04167, 0.3333, 0.02083, 0.3333, 0.02083, 0.3333, 0.04167, 0.3333, 0.04167, 0.4167, 0.02083, 0.4167, 0.02083, 0.4167, 0.04167, 0.4167, 0.04167, 0.5, 0.02083, 0.5, 0.04167, 0.5, 0.0625, 0.5, 0.0625, 0.5833, 0.04167, 0.5833, 0.04167, 0.5833, 0.0625, 0.5833, 0.0625, 0.6667, 0.04167, 0.6667, 0.04167, 0.6667, 0.0625, 0.6667, 0.0625, 0.75, 0.04167, 0.75, 0.04167, 0.75, 0.0625, 0.75, 0.0625, 0.8333, 0.04167, 0.8333, 0.04167, 0.8333, 0.0625, 0.8333, 0.0625, 0.9167, 0.04167, 0.9167, 0.04167, 0.9167, 0.0625, 0.9167, 0.0625, 1.0, 0.04167, 1.0, 0.04167, 2.22e-16, 0.0625, 2.22e-16, 0.0625, 0.08333, 0.04167, 0.08333, 0.04167, 0.08333, 0.0625, 0.08333, 0.0625, 0.1667, 0.04167, 0.1667, 0.04167, 0.1667, 0.0625, 0.1667, 0.0625, 0.25, 0.04167, 0.25, 0.04167, 0.25, 0.0625, 0.25, 0.0625, 0.3333, 0.04167, 0.3333, 0.04167, 0.3333, 0.0625, 0.3333, 0.0625, 0.4167, 0.04167, 0.4167, 0.04167, 0.4167, 0.0625, 0.4167, 0.0625, 0.5, 0.04167, 0.5, 0.0625, 0.5, 0.08333, 0.5, 0.08333, 0.5833, 0.0625, 0.5833, 0.0625, 0.5833, 0.08333, 0.5833, 0.08333, 0.6667, 0.0625, 0.6667, 0.0625, 0.6667, 0.08333, 0.6667, 0.08333, 0.75, 0.0625, 0.75, 0.0625, 0.75, 0.08333, 0.75, 0.08333, 0.8333, 0.0625, 0.8333, 0.0625, 0.8333, 0.08333, 0.8333, 0.08333, 0.9167, 0.0625, 0.9167, 0.0625, 0.9167, 0.08333, 0.9167, 0.08333, 1.0, 0.0625, 1.0, 0.0625, 2.22e-16, 0.08333, 2.22e-16, 0.08333, 0.08333, 0.0625, 0.08333, 0.0625, 0.08333, 0.08333, 0.08333, 0.08333, 0.1667, 0.0625, 0.1667, 0.0625, 0.1667, 0.08333, 0.1667, 0.08333, 0.25, 0.0625, 0.25, 0.0625, 0.25, 0.08333, 0.25, 0.08333, 0.3333, 0.0625, 0.3333, 0.0625, 0.3333, 0.08333, 0.3333, 0.08333, 0.4167, 0.0625, 0.4167, 0.0625, 0.4167, 0.08333, 0.4167, 0.08333, 0.5, 0.0625, 0.5, 0.08333, 0.5, 0.1042, 0.5, 0.1042, 0.5833, 0.08333, 0.5833, 0.08333, 0.5833, 0.1042, 0.5833, 0.1042, 0.6667, 0.08333, 0.6667, 0.08333, 0.6667, 0.1042, 0.6667, 0.1042, 0.75, 0.08333, 0.75, 0.08333, 0.75, 0.1042, 0.75, 0.1042, 0.8333, 0.08333, 0.8333, 0.08333, 0.8333, 0.1042, 0.8333, 0.1042, 0.9167, 0.08333, 0.9167, 0.08333, 0.9167, 0.1042, 0.9167, 0.1042, 1.0, 0.08333, 1.0, 0.08333, 2.22e-16, 0.1042, 2.22e-16, 0.1042, 0.08333, 0.08333, 0.08333, 0.08333, 0.08333, 0.1042, 0.08333, 0.1042, 0.1667, 0.08333, 0.1667, 0.08333, 0.1667, 0.1042, 0.1667, 0.1042, 0.25, 0.08333, 0.25, 0.08333, 0.25, 0.1042, 0.25, 0.1042, 0.3333, 0.08333, 0.3333, 0.08333, 0.3333, 0.1042, 0.3333, 0.1042, 0.4167, 0.08333, 0.4167, 0.08333, 0.4167, 0.1042, 0.4167, 0.1042, 0.5, 0.08333, 0.5, 0.1042, 0.5, 0.125, 0.5, 0.125, 0.5833, 0.1042, 0.5833, 0.1042, 0.5833, 0.125, 0.5833, 0.125, 0.6667, 0.1042, 0.6667, 0.1042, 0.6667, 0.125, 0.6667, 0.125, 0.75, 0.1042, 0.75, 0.1042, 0.75, 0.125, 0.75, 0.125, 0.8333, 0.1042, 0.8333, 0.1042, 0.8333, 0.125, 0.8333, 0.125, 0.9167, 0.1042, 0.9167, 0.1042, 0.9167, 0.125, 0.9167, 0.125, 1.0, 0.1042, 1.0, 0.1042, 2.22e-16, 0.125, 2.22e-16, 0.125, 0.08333, 0.1042, 0.08333, 0.1042, 0.08333, 0.125, 0.08333, 0.125, 0.1667, 0.1042, 0.1667, 0.1042, 0.1667, 0.125, 0.1667, 0.125, 0.25, 0.1042, 0.25, 0.1042, 0.25, 0.125, 0.25, 0.125, 0.3333, 0.1042, 0.3333, 0.1042, 0.3333, 0.125, 0.3333, 0.125, 0.4167, 0.1042, 0.4167, 0.1042, 0.4167, 0.125, 0.4167, 0.125, 0.5, 0.1042, 0.5, 0.125, 0.5, 0.1458, 0.5, 0.1458, 0.5833, 0.125, 0.5833, 0.125, 0.5833, 0.1458, 0.5833, 0.1458, 0.6667, 0.125, 0.6667, 0.125, 0.6667, 0.1458, 0.6667, 0.1458, 0.75, 0.125, 0.75, 0.125, 0.75, 0.1458, 0.75, 0.1458, 0.8333, 0.125, 0.8333, 0.125, 0.8333, 0.1458, 0.8333, 0.1458, 0.9167, 0.125, 0.9167, 0.125, 0.9167, 0.1458, 0.9167, 0.1458, 1.0, 0.125, 1.0, 0.125, 2.22e-16, 0.1458, 2.22e-16, 0.1458, 0.08333, 0.125, 0.08333, 0.125, 0.08333, 0.1458, 0.08333, 0.1458, 0.1667, 0.125, 0.1667, 0.125, 0.1667, 0.1458, 0.1667, 0.1458, 0.25, 0.125, 0.25, 0.125, 0.25, 0.1458, 0.25, 0.1458, 0.3333, 0.125, 0.3333, 0.125, 0.3333, 0.1458, 0.3333, 0.1458, 0.4167, 0.125, 0.4167, 0.125, 0.4167, 0.1458, 0.4167, 0.1458, 0.5, 0.125, 0.5, 0.1458, 0.5, 0.1667, 0.5, 0.1667, 0.5833, 0.1458, 0.5833, 0.1458, 0.5833, 0.1667, 0.5833, 0.1667, 0.6667, 0.1458, 0.6667, 0.1458, 0.6667, 0.1667, 0.6667, 0.1667, 0.75, 0.1458, 0.75, 0.1458, 0.75, 0.1667, 0.75, 0.1667, 0.8333, 0.1458, 0.8333, 0.1458, 0.8333, 0.1667, 0.8333, 0.1667, 0.9167, 0.1458, 0.9167, 0.1458, 0.9167, 0.1667, 0.9167, 0.1667, 1.0, 0.1458, 1.0, 0.1458, 2.22e-16, 0.1667, 2.22e-16, 0.1667, 0.08333, 0.1458, 0.08333, 0.1458, 0.08333, 0.1667, 0.08333, 0.1667, 0.1667, 0.1458, 0.1667, 0.1458, 0.1667, 0.1667, 0.1667, 0.1667, 0.25, 0.1458, 0.25, 0.1458, 0.25, 0.1667, 0.25, 0.1667, 0.3333, 0.1458, 0.3333, 0.1458, 0.3333, 0.1667, 0.3333, 0.1667, 0.4167, 0.1458, 0.4167, 0.1458, 0.4167, 0.1667, 0.4167, 0.1667, 0.5, 0.1458, 0.5, 0.1667, 0.5, 0.1875, 0.5, 0.1875, 0.5833, 0.1667, 0.5833, 0.1667, 0.5833, 0.1875, 0.5833, 0.1875, 0.6667, 0.1667, 0.6667, 0.1667, 0.6667, 0.1875, 0.6667, 0.1875, 0.75, 0.1667, 0.75, 0.1667, 0.75, 0.1875, 0.75, 0.1875, 0.8333, 0.1667, 0.8333, 0.1667, 0.8333, 0.1875, 0.8333, 0.1875, 0.9167, 0.1667, 0.9167, 0.1667, 0.9167, 0.1875, 0.9167, 0.1875, 1.0, 0.1667, 1.0, 0.1667, 2.22e-16, 0.1875, 2.22e-16, 0.1875, 0.08333, 0.1667, 0.08333, 0.1667, 0.08333, 0.1875, 0.08333, 0.1875, 0.1667, 0.1667, 0.1667, 0.1667, 0.1667, 0.1875, 0.1667, 0.1875, 0.25, 0.1667, 0.25, 0.1667, 0.25, 0.1875, 0.25, 0.1875, 0.3333, 0.1667, 0.3333, 0.1667, 0.3333, 0.1875, 0.3333, 0.1875, 0.4167, 0.1667, 0.4167, 0.1667, 0.4167, 0.1875, 0.4167, 0.1875, 0.5, 0.1667, 0.5, 0.1875, 0.5, 0.2083, 0.5, 0.2083, 0.5833, 0.1875, 0.5833, 0.1875, 0.5833, 0.2083, 0.5833, 0.2083, 0.6667, 0.1875, 0.6667, 0.1875, 0.6667, 0.2083, 0.6667, 0.2083, 0.75, 0.1875, 0.75, 0.1875, 0.75, 0.2083, 0.75, 0.2083, 0.8333, 0.1875, 0.8333, 0.1875, 0.8333, 0.2083, 0.8333, 0.2083, 0.9167, 0.1875, 0.9167, 0.1875, 0.9167, 0.2083, 0.9167, 0.2083, 1.0, 0.1875, 1.0, 0.1875, 2.22e-16, 0.2083, 2.22e-16, 0.2083, 0.08333, 0.1875, 0.08333, 0.1875, 0.08333, 0.2083, 0.08333, 0.2083, 0.1667, 0.1875, 0.1667, 0.1875, 0.1667, 0.2083, 0.1667, 0.2083, 0.25, 0.1875, 0.25, 0.1875, 0.25, 0.2083, 0.25, 0.2083, 0.3333, 0.1875, 0.3333, 0.1875, 0.3333, 0.2083, 0.3333, 0.2083, 0.4167, 0.1875, 0.4167, 0.1875, 0.4167, 0.2083, 0.4167, 0.2083, 0.5, 0.1875, 0.5, 0.2083, 0.5, 0.2292, 0.5, 0.2292, 0.5833, 0.2083, 0.5833, 0.2083, 0.5833, 0.2292, 0.5833, 0.2292, 0.6667, 0.2083, 0.6667, 0.2083, 0.6667, 0.2292, 0.6667, 0.2292, 0.75, 0.2083, 0.75, 0.2083, 0.75, 0.2292, 0.75, 0.2292, 0.8333, 0.2083, 0.8333, 0.2083, 0.8333, 0.2292, 0.8333, 0.2292, 0.9167, 0.2083, 0.9167, 0.2083, 0.9167, 0.2292, 0.9167, 0.2292, 1.0, 0.2083, 1.0, 0.2083, 2.22e-16, 0.2292, 2.22e-16, 0.2292, 0.08333, 0.2083, 0.08333, 0.2083, 0.08333, 0.2292, 0.08333, 0.2292, 0.1667, 0.2083, 0.1667, 0.2083, 0.1667, 0.2292, 0.1667, 0.2292, 0.25, 0.2083, 0.25, 0.2083, 0.25, 0.2292, 0.25, 0.2292, 0.3333, 0.2083, 0.3333, 0.2083, 0.3333, 0.2292, 0.3333, 0.2292, 0.4167, 0.2083, 0.4167, 0.2083, 0.4167, 0.2292, 0.4167, 0.2292, 0.5, 0.2083, 0.5, 0.2292, 0.5, 0.25, 0.5, 0.25, 0.5833, 0.2292, 0.5833, 0.2292, 0.5833, 0.25, 0.5833, 0.25, 0.6667, 0.2292, 0.6667, 0.2292, 0.6667, 0.25, 0.6667, 0.25, 0.75, 0.2292, 0.75, 0.2292, 0.75, 0.25, 0.75, 0.25, 0.8333, 0.2292, 0.8333, 0.2292, 0.8333, 0.25, 0.8333, 0.25, 0.9167, 0.2292, 0.9167, 0.2292, 0.9167, 0.25, 0.9167, 0.25, 1.0, 0.2292, 1.0, 0.2292, 2.22e-16, 0.25, 2.22e-16, 0.25, 0.08333, 0.2292, 0.08333, 0.2292, 0.08333, 0.25, 0.08333, 0.25, 0.1667, 0.2292, 0.1667, 0.2292, 0.1667, 0.25, 0.1667, 0.25, 0.25, 0.2292, 0.25, 0.2292, 0.25, 0.25, 0.25, 0.25, 0.3333, 0.2292, 0.3333, 0.2292, 0.3333, 0.25, 0.3333, 0.25, 0.4167, 0.2292, 0.4167, 0.2292, 0.4167, 0.25, 0.4167, 0.25, 0.5, 0.2292, 0.5])
me_torus.materials.append(mat_material_004)
me_torus.update()

# ---- objects
ob_cube = bpy.data.objects.new('Cube', me_cube)
ob_torus = bpy.data.objects.new('Torus', me_torus)

# ---- transforms, parenting, visibility, modifiers, constraints
ob_cube.location = (0.0, 0.0, 0.0)
ob_torus.location = (0.0, 0.0, 0.0)

# ---- collection membership
col_sword.objects.link(ob_cube)
col_sword.objects.link(ob_torus)

# ---- scene / render settings (as saved in the file)
scene.frame_start = 1; scene.frame_end = 250; scene.frame_set(1)
scene.render.engine = 'BLENDER_EEVEE_NEXT'
scene.cycles.sampling_pattern = 'TABULATED_SOBOL'
scene.eevee.ray_tracing_options.trace_max_roughness = 0.0
bpy.context.view_layer.update()

# ---- added for rendering (the .blend has no active camera and no usable light): camera, sun
cam_auto = bpy.data.cameras.new('AutoCamera')
cam_auto.lens = 50.0
cam_auto.sensor_width = 36.0
cam_auto.clip_end = 1000.0
ob_auto_camera = bpy.data.objects.new('AutoCamera', cam_auto)
scene.collection.objects.link(ob_auto_camera)
ob_auto_camera.location = (0.831784, -0.964329, 0.589151)
ob_auto_camera.rotation_euler = (1.09748, -7.21219e-08, 0.694738)
scene.camera = ob_auto_camera
light_auto_sun = bpy.data.lights.new('AutoSun', 'SUN')
light_auto_sun.energy = 3.0
light_auto_sun.angle = 0.0523599
ob_auto_sun = bpy.data.objects.new('AutoSun', light_auto_sun)
scene.collection.objects.link(ob_auto_sun)
ob_auto_sun.rotation_euler = (0.872665, 0.174533, 0.523599)
bpy.context.view_layer.update()

